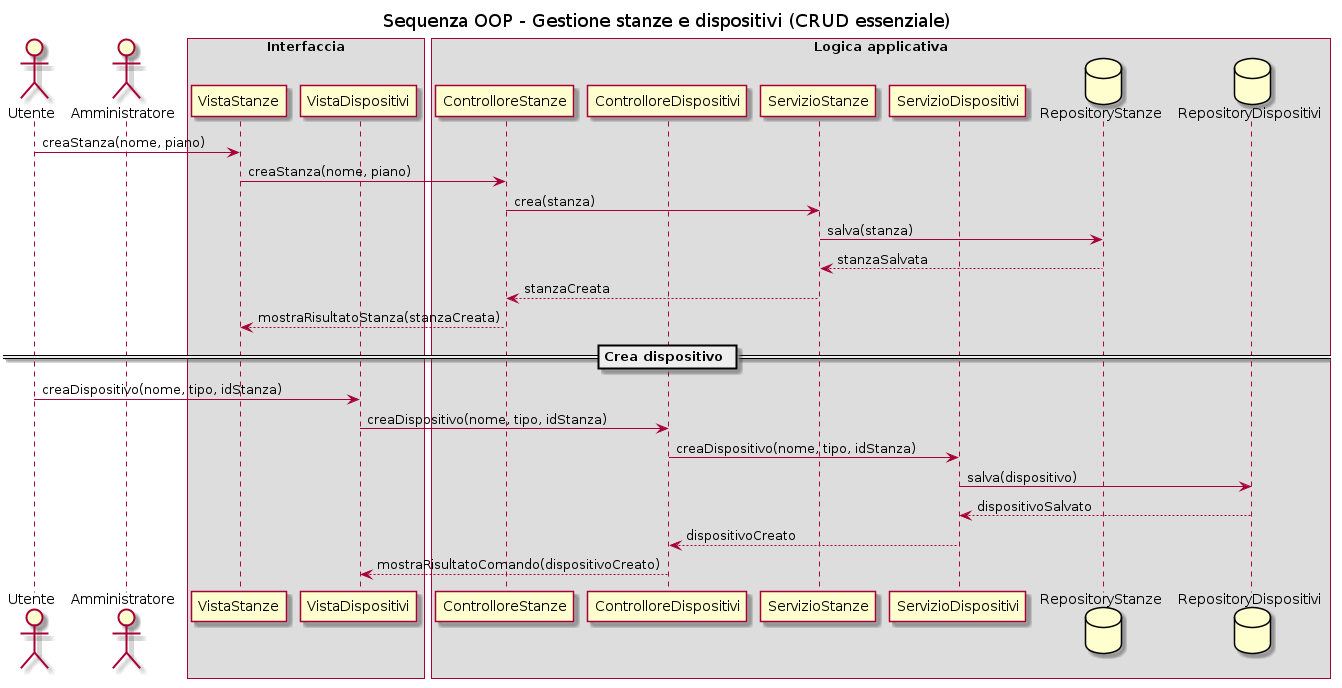

The diagram above was rendered by PlantUML. Its source (embedded in the PNG):
@startuml
title Sequenza OOP - Gestione stanze e dispositivi (CRUD essenziale)

actor Utente
actor Amministratore

box "Interfaccia"
participant "VistaStanze" as VistaStanze
participant "VistaDispositivi" as VistaDispositivi
end box

box "Logica applicativa"
participant "ControlloreStanze" as ControlloreStanze
participant "ControlloreDispositivi" as ControlloreDispositivi
participant "ServizioStanze" as ServizioStanze
participant "ServizioDispositivi" as ServizioDispositivi
database "RepositoryStanze" as RepositoryStanze
database "RepositoryDispositivi" as RepositoryDispositivi
end box

Utente -> VistaStanze : creaStanza(nome, piano)
VistaStanze -> ControlloreStanze : creaStanza(nome, piano)
ControlloreStanze -> ServizioStanze : crea(stanza)
ServizioStanze -> RepositoryStanze : salva(stanza)
RepositoryStanze --> ServizioStanze : stanzaSalvata
ServizioStanze --> ControlloreStanze : stanzaCreata
ControlloreStanze --> VistaStanze : mostraRisultatoStanza(stanzaCreata)

== Crea dispositivo ==
Utente -> VistaDispositivi : creaDispositivo(nome, tipo, idStanza)
VistaDispositivi -> ControlloreDispositivi : creaDispositivo(nome, tipo, idStanza)
ControlloreDispositivi -> ServizioDispositivi : creaDispositivo(nome, tipo, idStanza)
ServizioDispositivi -> RepositoryDispositivi : salva(dispositivo)
RepositoryDispositivi --> ServizioDispositivi : dispositivoSalvato
ServizioDispositivi --> ControlloreDispositivi : dispositivoCreato
ControlloreDispositivi --> VistaDispositivi : mostraRisultatoComando(dispositivoCreato)

@enduml